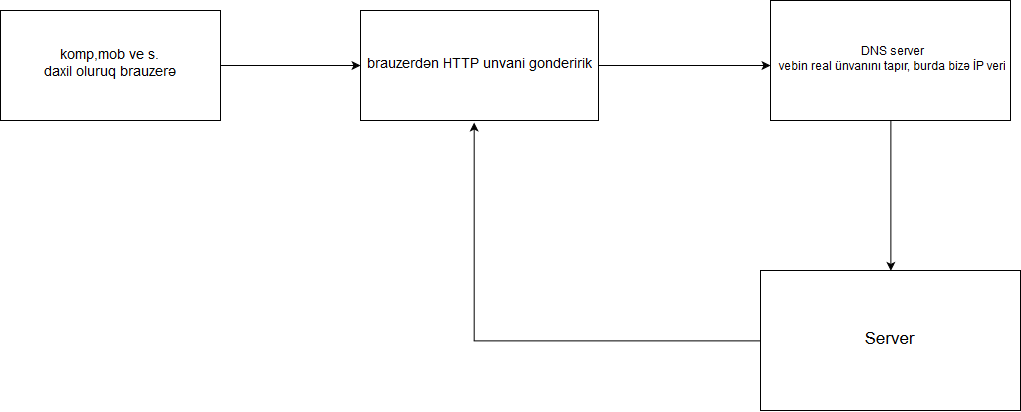

The diagram above was exported from draw.io. Its source (the exported page's mxGraphModel, read from the mxfile embedded in the PNG):
<mxGraphModel dx="1628" dy="863" grid="1" gridSize="10" guides="1" tooltips="1" connect="0" arrows="1" fold="1" page="1" pageScale="1" pageWidth="1652" pageHeight="1169" background="#ffffff" math="0" shadow="0">
  <root>
    <mxCell id="0" />
    <mxCell id="1" parent="0" />
    <mxCell id="18" style="edgeStyle=orthogonalEdgeStyle;rounded=0;html=1;jettySize=auto;orthogonalLoop=1;" edge="1" parent="1" source="8">
      <mxGeometry relative="1" as="geometry">
        <mxPoint x="400" y="115" as="targetPoint" />
      </mxGeometry>
    </mxCell>
    <mxCell id="8" value="&lt;font style=&quot;font-size: 14px&quot;&gt;komp,mob ve s.&lt;br&gt;daxil oluruq brauzerə&lt;br&gt;&lt;/font&gt;" style="whiteSpace=wrap;html=1;rounded=0;shadow=0;glass=0;comic=0;strokeWidth=1;fillColor=#ffffff;gradientColor=none;" vertex="1" parent="1">
      <mxGeometry x="40" y="60" width="220" height="110" as="geometry" />
    </mxCell>
    <mxCell id="20" style="edgeStyle=orthogonalEdgeStyle;rounded=0;html=1;jettySize=auto;orthogonalLoop=1;" edge="1" parent="1" source="16">
      <mxGeometry relative="1" as="geometry">
        <mxPoint x="810" y="115" as="targetPoint" />
      </mxGeometry>
    </mxCell>
    <mxCell id="16" value="&lt;font style=&quot;font-size: 14px&quot;&gt;brauzerdən HTTP unvani gonderirik&lt;/font&gt;&lt;br&gt;" style="whiteSpace=wrap;html=1;rounded=0;shadow=0;glass=0;comic=0;strokeWidth=1;fillColor=#ffffff;gradientColor=none;" vertex="1" parent="1">
      <mxGeometry x="400" y="60" width="238" height="110" as="geometry" />
    </mxCell>
    <mxCell id="24" style="edgeStyle=orthogonalEdgeStyle;rounded=0;html=1;entryX=0.5;entryY=0;entryPerimeter=0;jettySize=auto;orthogonalLoop=1;" edge="1" parent="1" source="22" target="23">
      <mxGeometry relative="1" as="geometry" />
    </mxCell>
    <mxCell id="22" value="DNS server&lt;br&gt;&amp;nbsp;vebin real ünvanını tapır, burda bizə İP verir&lt;br&gt;" style="whiteSpace=wrap;html=1;rounded=0;shadow=0;glass=0;comic=0;strokeWidth=1;fillColor=#ffffff;gradientColor=none;" vertex="1" parent="1">
      <mxGeometry x="810" y="50" width="240" height="120" as="geometry" />
    </mxCell>
    <mxCell id="25" style="edgeStyle=orthogonalEdgeStyle;rounded=0;html=1;entryX=0.479;entryY=1.013;entryPerimeter=0;jettySize=auto;orthogonalLoop=1;" edge="1" parent="1" source="23" target="16">
      <mxGeometry relative="1" as="geometry" />
    </mxCell>
    <mxCell id="23" value="&lt;font style=&quot;font-size: 17px&quot;&gt;Server&lt;/font&gt;" style="whiteSpace=wrap;html=1;rounded=0;shadow=0;glass=0;comic=0;strokeWidth=1;fillColor=#ffffff;gradientColor=none;" vertex="1" parent="1">
      <mxGeometry x="800" y="320" width="260" height="140" as="geometry" />
    </mxCell>
  </root>
</mxGraphModel>